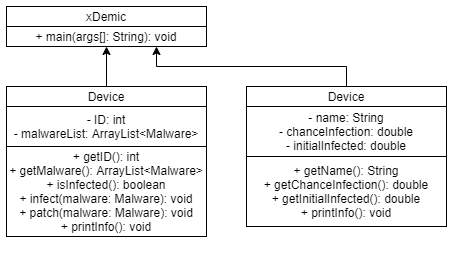

The diagram above was exported from draw.io. Its source (the exported page's mxGraphModel, read from the mxfile embedded in the PNG):
<mxGraphModel dx="825" dy="468" grid="1" gridSize="10" guides="1" tooltips="1" connect="1" arrows="1" fold="1" page="1" pageScale="1" pageWidth="827" pageHeight="1169" math="0" shadow="0">
  <root>
    <mxCell id="WIyWlLk6GJQsqaUBKTNV-0" />
    <mxCell id="WIyWlLk6GJQsqaUBKTNV-1" parent="WIyWlLk6GJQsqaUBKTNV-0" />
    <mxCell id="gzWh6iva3rg4xpFQuiqM-4" value="xDemic" style="rounded=0;whiteSpace=wrap;html=1;" vertex="1" parent="WIyWlLk6GJQsqaUBKTNV-1">
      <mxGeometry x="80" y="40" width="200" height="20" as="geometry" />
    </mxCell>
    <mxCell id="gzWh6iva3rg4xpFQuiqM-5" value="+ main(args[]: String): void" style="rounded=0;whiteSpace=wrap;html=1;" vertex="1" parent="WIyWlLk6GJQsqaUBKTNV-1">
      <mxGeometry x="80" y="60" width="200" height="20" as="geometry" />
    </mxCell>
    <mxCell id="gzWh6iva3rg4xpFQuiqM-13" value="" style="edgeStyle=orthogonalEdgeStyle;rounded=0;orthogonalLoop=1;jettySize=auto;html=1;" edge="1" parent="WIyWlLk6GJQsqaUBKTNV-1" source="gzWh6iva3rg4xpFQuiqM-7">
      <mxGeometry relative="1" as="geometry">
        <mxPoint x="180" y="80" as="targetPoint" />
      </mxGeometry>
    </mxCell>
    <mxCell id="gzWh6iva3rg4xpFQuiqM-7" value="Device" style="rounded=0;whiteSpace=wrap;html=1;" vertex="1" parent="WIyWlLk6GJQsqaUBKTNV-1">
      <mxGeometry x="80" y="120" width="200" height="20" as="geometry" />
    </mxCell>
    <mxCell id="gzWh6iva3rg4xpFQuiqM-8" value="- ID: int&lt;br&gt;- malwareList: ArrayList&amp;lt;Malware&amp;gt;" style="rounded=0;whiteSpace=wrap;html=1;" vertex="1" parent="WIyWlLk6GJQsqaUBKTNV-1">
      <mxGeometry x="80" y="140" width="200" height="40" as="geometry" />
    </mxCell>
    <mxCell id="gzWh6iva3rg4xpFQuiqM-9" value="+ getID(): int&lt;br&gt;+ getMalware(): ArrayList&amp;lt;Malware&amp;gt;&lt;br&gt;+ isInfected(): boolean&lt;br&gt;+ infect(malware: Malware): void&lt;br&gt;+ patch(malware: Malware): void&lt;br&gt;+ printInfo(): void" style="rounded=0;whiteSpace=wrap;html=1;" vertex="1" parent="WIyWlLk6GJQsqaUBKTNV-1">
      <mxGeometry x="80" y="180" width="200" height="90" as="geometry" />
    </mxCell>
    <mxCell id="gzWh6iva3rg4xpFQuiqM-14" style="edgeStyle=orthogonalEdgeStyle;rounded=0;orthogonalLoop=1;jettySize=auto;html=1;entryX=0.75;entryY=1;entryDx=0;entryDy=0;" edge="1" parent="WIyWlLk6GJQsqaUBKTNV-1" source="gzWh6iva3rg4xpFQuiqM-10" target="gzWh6iva3rg4xpFQuiqM-5">
      <mxGeometry relative="1" as="geometry">
        <mxPoint x="210" y="82" as="targetPoint" />
        <Array as="points">
          <mxPoint x="420" y="100" />
          <mxPoint x="230" y="100" />
        </Array>
      </mxGeometry>
    </mxCell>
    <mxCell id="gzWh6iva3rg4xpFQuiqM-10" value="Device" style="rounded=0;whiteSpace=wrap;html=1;" vertex="1" parent="WIyWlLk6GJQsqaUBKTNV-1">
      <mxGeometry x="320" y="120" width="200" height="20" as="geometry" />
    </mxCell>
    <mxCell id="gzWh6iva3rg4xpFQuiqM-11" value="- name: String&lt;br&gt;- chanceInfection: double&lt;br&gt;- initialInfected: double" style="rounded=0;whiteSpace=wrap;html=1;" vertex="1" parent="WIyWlLk6GJQsqaUBKTNV-1">
      <mxGeometry x="320" y="140" width="200" height="50" as="geometry" />
    </mxCell>
    <mxCell id="gzWh6iva3rg4xpFQuiqM-12" value="+ getName(): String&lt;br&gt;+ getChanceInfection(): double&lt;br&gt;+ getInitialInfected(): double&lt;br&gt;+ printInfo(): void" style="rounded=0;whiteSpace=wrap;html=1;" vertex="1" parent="WIyWlLk6GJQsqaUBKTNV-1">
      <mxGeometry x="320" y="190" width="200" height="70" as="geometry" />
    </mxCell>
  </root>
</mxGraphModel>